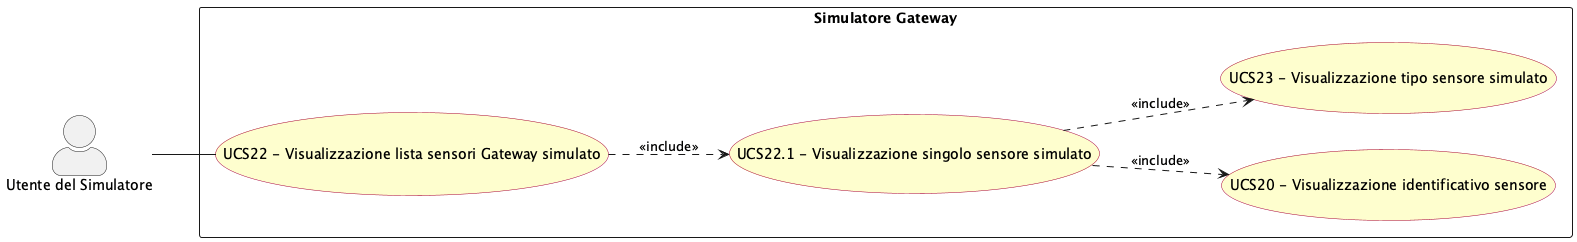

The diagram above was rendered by PlantUML. Its source (embedded in the PNG):
@startuml visualizzazione_lista_sensori_gateway_simulato
left to right direction
skinparam actorStyle awesome
skinparam usecase {
  BackgroundColor #FEFECE
  BorderColor #A80036
}

actor "Utente del Simulatore" as sim_usr

rectangle "Simulatore Gateway" {
  usecase "UCS22 - Visualizzazione lista sensori Gateway simulato" as UCS22
  usecase "UCS22.1 - Visualizzazione singolo sensore simulato" as UCS22_1
  usecase "UCS20 - Visualizzazione identificativo sensore" as UCS20
  usecase "UCS23 - Visualizzazione tipo sensore simulato" as UCS23
}

sim_usr -- UCS22

UCS22 ..> UCS22_1 : <<include>>
UCS22_1 ..> UCS20 : <<include>>
UCS22_1 ..> UCS23 : <<include>>

@enduml